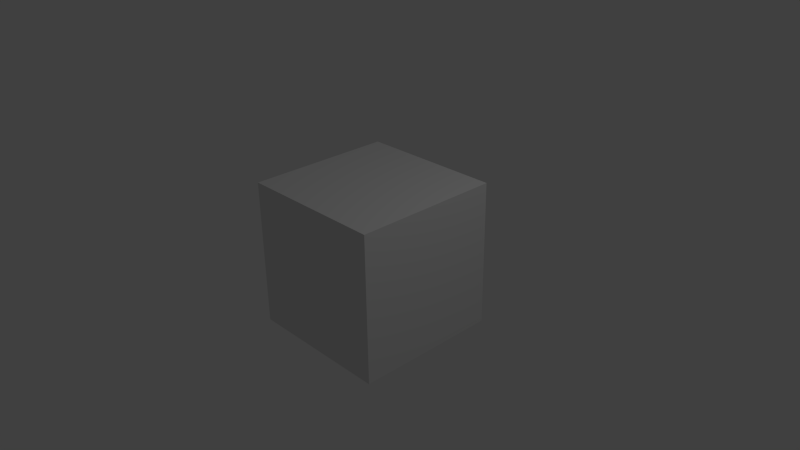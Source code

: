 # Source: Test_Box.blend  (saved by Blender 2.70.0; exported with 4.5.12 LTS)
import bpy
from mathutils import Matrix  # noqa: F401  (used for matrix-valued properties, if any)

bpy.ops.wm.read_factory_settings(use_empty=True)
scene = bpy.context.scene
scene.name = 'Scene'

# ---- collections
col_collection_1 = bpy.data.collections.new('Collection 1'); scene.collection.children.link(col_collection_1)

# ---- materials (node trees are filled in below, after node groups)
mat_material = bpy.data.materials.new('Material')
mat_material.alpha_threshold = 0.0
mat_material.use_transparent_shadow = False
mat_material.roughness = 0.5
mat_material.line_color = (0.0, 0.0, 0.0, 1.0)

# ---- material node trees

# ---- world
world_world = bpy.data.worlds.new('World'); scene.world = world_world
world_world.color = (0.05088, 0.05088, 0.05088)
world_world.use_sun_shadow = False
world_world.sun_shadow_jitter_overblur = 0.0
world_world.cycles.sampling_method = 'MANUAL'
world_world.cycles.sample_map_resolution = 256

# ---- cameras
cam_camera = bpy.data.cameras.new('Camera')
cam_camera.clip_end = 100.0
cam_camera.lens = 35.0
cam_camera.sensor_width = 32.0
cam_camera.sensor_height = 18.0
cam_camera.ortho_scale = 7.314
cam_camera.dof.focus_distance = 0.0
cam_camera.dof.aperture_fstop = 128.0

# ---- lights
light_lamp = bpy.data.lights.new('Lamp', 'POINT')
light_lamp.transmission_factor = 0.0
light_lamp.cutoff_distance = 30.0
light_lamp.energy = 100.0
light_lamp.shadow_buffer_clip_start = 1.001
light_lamp.shadow_soft_size = 0.1
light_lamp.shadow_maximum_resolution = 0.006
light_lamp.use_absolute_resolution = True
light_lamp.cycles.use_multiple_importance_sampling = False

# ---- meshes
me_cube = bpy.data.meshes.new('Cube')
me_cube.from_pydata([(1.0, 1.0, -1.0), (1.0, -1.0, -1.0), (-1.0, -1.0, -1.0), (-1.0, 1.0, -1.0), (1.0, 1.0, 1.0), (1.0, -1.0, 1.0), (-1.0, -1.0, 1.0), (-1.0, 1.0, 1.0)], [], [(0, 1, 2, 3), (4, 7, 6, 5), (0, 4, 5, 1), (1, 5, 6, 2), (2, 6, 7, 3), (4, 0, 3, 7)])
_uv = me_cube.uv_layers.new(name='UVMap')
_uv.uv.foreach_set('vector', [0.5, 0.75, 0.25, 0.75, 0.25, 0.5, 0.5, 0.5, 0.5, 8.665e-05, 0.5, 0.25, 0.25, 0.25, 0.25, 8.679e-05, 0.5, 0.75, 0.5, 0.9999, 0.25, 0.9999, 0.25, 0.75, 8.672e-05, 8.659e-05, 0.25, 8.679e-05, 0.25, 0.25, 8.659e-05, 0.25, 0.25, 0.5, 0.25, 0.25, 0.5, 0.25, 0.5, 0.5, 0.5, 8.665e-05, 0.75, 8.659e-05, 0.75, 0.25, 0.5, 0.25])
me_cube.materials.append(mat_material)
me_cube.use_remesh_preserve_volume = False
me_cube.use_remesh_preserve_attributes = False
me_cube.use_mirror_vertex_groups = False
me_cube.update()
arm_armature = bpy.data.armatures.new('Armature')  # bones are not reproduced

# ---- objects
ob_armature = bpy.data.objects.new('Armature', arm_armature)
ob_cube = bpy.data.objects.new('Cube', me_cube)
ob_lamp = bpy.data.objects.new('Lamp', light_lamp)
ob_camera = bpy.data.objects.new('Camera', cam_camera)

# ---- transforms, parenting, visibility, modifiers, constraints
ob_armature.location = (0.0, 0.0, 0.0)
ob_armature.lineart.crease_threshold = 0.0
ob_cube.parent = ob_armature
ob_cube.location = (0.0, 0.0, 0.0)
ob_cube.lock_rotations_4d = False
ob_cube.empty_display_type = 'ARROWS'
ob_cube.lineart.crease_threshold = 0.0
_vg = ob_cube.vertex_groups.new(name='Bone')
_vg.add([0, 1, 2, 3, 4, 5, 6, 7], 1.0, 'REPLACE')
_m = ob_cube.modifiers.new('EdgeSplit', 'EDGE_SPLIT')
_m = ob_cube.modifiers.new('Armature', 'ARMATURE')
_m.object = ob_armature
ob_lamp.location = (4.076, 1.005, 5.904)
ob_lamp.rotation_euler = (0.6503, 0.05522, 1.866)
ob_lamp.lock_rotations_4d = False
ob_lamp.empty_display_type = 'ARROWS'
ob_lamp.color = (0.0, 0.0, 0.0, 0.0)
ob_lamp.lineart.crease_threshold = 0.0
ob_camera.location = (7.481, -6.508, 5.344)
ob_camera.rotation_euler = (1.109, 0.01082, 0.8149)
ob_camera.lock_rotations_4d = False
ob_camera.empty_display_type = 'ARROWS'
ob_camera.color = (0.0, 0.0, 0.0, 0.0)
ob_camera.display_type = 'WIRE'
ob_camera.lineart.crease_threshold = 0.0

# ---- collection membership
col_collection_1.objects.link(ob_armature)
col_collection_1.objects.link(ob_cube)
col_collection_1.objects.link(ob_lamp)
col_collection_1.objects.link(ob_camera)

# ---- scene / render settings (as saved in the file)
scene.camera = ob_camera
scene.frame_start = 1; scene.frame_end = 250; scene.frame_set(1)
scene.render.engine = 'BLENDER_EEVEE_NEXT'
scene.render.resolution_percentage = 50
scene.render.dither_intensity = 0.0
scene.cycles.use_denoising = False
scene.cycles.samples = 10
scene.cycles.sampling_pattern = 'TABULATED_SOBOL'
scene.cycles.light_sampling_threshold = 0.0
scene.cycles.use_adaptive_sampling = False
scene.cycles.use_light_tree = False
scene.cycles.blur_glossy = 0.0
scene.cycles.volume_bounces = 1
scene.cycles.pixel_filter_type = 'GAUSSIAN'
scene.cycles.sample_clamp_indirect = 0.0
scene.view_settings.view_transform = 'Standard'
bpy.context.view_layer.update()
